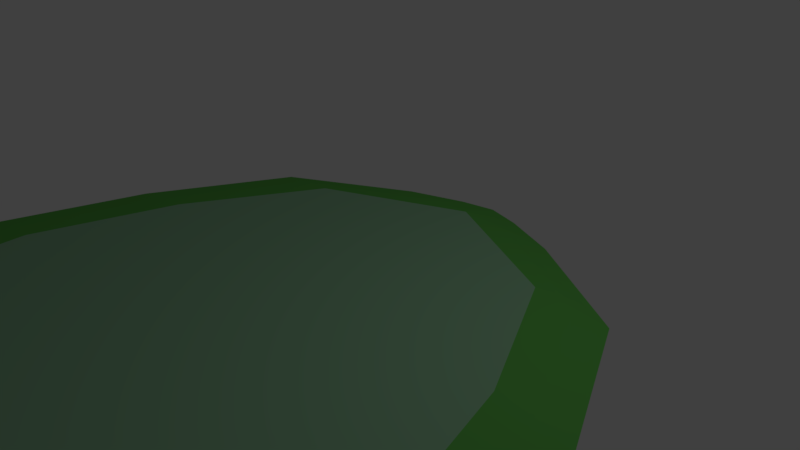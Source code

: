 # Source: thing.blend  (saved by Blender 2.79.0; exported with 4.5.12 LTS)
import bpy
from mathutils import Matrix  # noqa: F401  (used for matrix-valued properties, if any)

bpy.ops.wm.read_factory_settings(use_empty=True)
scene = bpy.context.scene
scene.name = 'Scene'

# ---- collections
col_collection_1 = bpy.data.collections.new('Collection 1'); scene.collection.children.link(col_collection_1)

# ---- materials (node trees are filled in below, after node groups)
mat_material_001 = bpy.data.materials.new('Material.001')
mat_material_001.alpha_threshold = 0.0
mat_material_001.use_transparent_shadow = False
mat_material_001.diffuse_color = (0.1188, 0.448, 0.07997, 1.0)
mat_material_001.roughness = 0.5
mat_material = bpy.data.materials.new('Material')
mat_material.alpha_threshold = 0.0
mat_material.use_transparent_shadow = False
mat_material.diffuse_color = (0.2718, 0.5071, 0.3072, 1.0)
mat_material.roughness = 0.5
mat_material.line_color = (0.0, 0.0, 0.0, 1.0)

# ---- material node trees

# ---- world
world_world = bpy.data.worlds.new('World'); scene.world = world_world
world_world.color = (0.05088, 0.05088, 0.05088)
world_world.use_sun_shadow = False
world_world.sun_shadow_jitter_overblur = 0.0
world_world.cycles.sampling_method = 'MANUAL'

# ---- cameras
cam_camera = bpy.data.cameras.new('Camera')
cam_camera.clip_end = 100.0
cam_camera.lens = 35.0
cam_camera.sensor_width = 32.0
cam_camera.sensor_height = 18.0
cam_camera.ortho_scale = 7.314
cam_camera.dof.focus_distance = 0.0
cam_camera.dof.aperture_fstop = 128.0

# ---- lights
light_lamp = bpy.data.lights.new('Lamp', 'POINT')
light_lamp.transmission_factor = 0.0
light_lamp.cutoff_distance = 30.0
light_lamp.energy = 100.0
light_lamp.shadow_buffer_clip_start = 1.001
light_lamp.shadow_soft_size = 0.1
light_lamp.shadow_maximum_resolution = 0.006
light_lamp.use_absolute_resolution = True

# ---- meshes
me_plane = bpy.data.meshes.new('Plane')
me_plane.from_pydata([(-3.0, -1.0, 0.0), (-3.554, -3.0, 0.0), (-2.0, 0.8883, 0.0), (-3.393, -5.0, 0.0), (-3.257, -7.0, 0.0), (-3.027, -9.0, 0.0), (-2.728, -10.95, 0.0), (-3.006, -12.95, 0.0), (-2.609, -14.61, 0.0), (-1.444, -16.49, 0.0), (-4.0, -1.0, -0.1608), (-4.554, -3.0, -0.1608), (-3.0, 1.0, -0.1608), (-1.287, 2.0, -0.1608), (-4.393, -5.0, -0.1608), (-4.257, -7.0, -0.1608), (-4.027, -9.0, -0.1608), (-3.728, -10.95, -0.1608), (-4.006, -12.95, -0.1608), (-3.609, -14.95, -0.1608), (-2.444, -16.95, -0.1608), (-0.96, -17.95, -0.1608), (-0.3859, -18.21, -0.1608), (-0.4893, 2.3, -0.1608), (3.0, -1.0, 0.0), (3.554, -3.0, 0.0), (2.0, 0.8883, 0.0), (0.0, 1.824, 0.0), (3.393, -5.0, 0.0), (3.257, -7.0, 0.0), (3.027, -9.0, 0.0), (2.728, -10.95, 0.0), (3.006, -12.95, 0.0), (2.609, -14.61, 0.0), (1.444, -16.49, 0.0), (0.0, -17.41, 0.0), (4.0, -1.0, -0.1608), (4.554, -3.0, -0.1608), (3.0, 1.0, -0.1608), (1.287, 2.0, -0.1608), (4.393, -5.0, -0.1608), (4.257, -7.0, -0.1608), (4.027, -9.0, -0.1608), (3.728, -10.95, -0.1608), (4.006, -12.95, -0.1608), (3.609, -14.95, -0.1608), (2.444, -16.95, -0.1608), (0.96, -17.95, -0.1608), (0.0, -18.26, -0.1608), (0.3859, -18.21, -0.1608), (0.0, 2.412, -0.1608), (0.4893, 2.3, -0.1608), (3.228, -10.95, -0.06892), (3.527, -9.0, -0.06892), (2.5, 0.9441, -0.06892), (0.6436, 1.912, -0.06892), (0.48, -17.68, -0.06892), (1.944, -16.72, -0.06892), (3.5, -1.0, -0.06892), (3.506, -12.95, -0.06892), (3.757, -7.0, -0.06892), (3.893, -5.0, -0.06892), (4.054, -3.0, -0.06892), (3.109, -14.78, -0.06892), (0.1929, -18.23, -0.1608), (0.2446, 2.356, -0.1608), (-3.228, -10.95, -0.06892), (-3.527, -9.0, -0.06892), (-2.5, 0.9441, -0.06892), (-0.6436, 1.912, -0.06892), (-0.48, -17.68, -0.06892), (-1.944, -16.72, -0.06892), (-3.5, -1.0, -0.06892), (-3.506, -12.95, -0.06892), (-3.757, -7.0, -0.06892), (-3.893, -5.0, -0.06892), (-4.054, -3.0, -0.06892), (-3.109, -14.78, -0.06892), (-0.1929, -18.23, -0.1608), (-0.2446, 2.356, -0.1608)], [], [(67, 16, 17, 66), (69, 13, 12, 68), (71, 20, 21, 70), (68, 12, 10, 72), (66, 17, 18, 73), (75, 14, 15, 74), (76, 11, 14, 75), (73, 18, 19, 77), (74, 15, 16, 67), (72, 10, 11, 76), (77, 19, 20, 71), (70, 78, 48, 35), (69, 79, 23, 13), (53, 52, 43, 42), (55, 54, 38, 39), (57, 56, 47, 46), (54, 58, 36, 38), (52, 59, 44, 43), (61, 60, 41, 40), (62, 61, 40, 37), (59, 63, 45, 44), (60, 53, 42, 41), (58, 62, 37, 36), (63, 57, 46, 45), (56, 35, 48, 64), (55, 39, 51, 65), (2, 26, 27), (0, 26, 2), (0, 24, 26), (1, 24, 0), (1, 25, 24), (3, 25, 1), (3, 28, 25), (4, 28, 3), (4, 29, 28), (5, 29, 4), (5, 30, 29), (6, 30, 5), (6, 31, 30), (7, 31, 6), (7, 32, 31), (8, 32, 7), (8, 33, 32), (9, 33, 8), (9, 34, 33), (35, 34, 9), (27, 55, 65, 50), (47, 56, 64, 49), (33, 34, 57, 63), (24, 25, 62, 58), (29, 30, 53, 60), (32, 33, 63, 59), (25, 28, 61, 62), (28, 29, 60, 61), (31, 32, 59, 52), (26, 24, 58, 54), (34, 35, 56, 57), (27, 26, 54, 55), (30, 31, 52, 53), (27, 50, 79, 69), (21, 22, 78, 70), (8, 77, 71, 9), (0, 72, 76, 1), (4, 74, 67, 5), (7, 73, 77, 8), (1, 76, 75, 3), (3, 75, 74, 4), (6, 66, 73, 7), (2, 68, 72, 0), (9, 71, 70, 35), (27, 69, 68, 2), (5, 67, 66, 6)])
me_plane.polygons.foreach_set('material_index', [0, 0, 0, 0, 0, 0, 0, 0, 0, 0, 0, 0, 0, 0, 0, 0, 0, 0, 0, 0, 0, 0, 0, 0, 0, 0, 1, 1, 1, 1, 1, 1, 1, 1, 1, 1, 1, 1, 1, 1, 1, 1, 1, 1, 1, 1, 0, 0, 0, 0, 0, 0, 0, 0, 0, 0, 0, 0, 0, 0, 0, 0, 0, 0, 0, 0, 0, 0, 0, 0, 0, 0])
me_plane.materials.append(mat_material_001)
me_plane.materials.append(mat_material)
me_plane.use_remesh_preserve_volume = False
me_plane.use_remesh_preserve_attributes = False
me_plane.use_mirror_vertex_groups = False
me_plane.update()

# ---- objects
ob_grid = bpy.data.objects.new('Grid', me_plane)
ob_lamp = bpy.data.objects.new('Lamp', light_lamp)
ob_camera = bpy.data.objects.new('Camera', cam_camera)

# ---- transforms, parenting, visibility, modifiers, constraints
ob_grid.location = (0.0, 0.0, 0.0)
ob_grid.lineart.crease_threshold = 0.0
ob_lamp.location = (4.076, 1.005, 5.904)
ob_lamp.rotation_euler = (0.6503, 0.05522, 1.866)
ob_lamp.lock_rotations_4d = False
ob_lamp.empty_display_type = 'ARROWS'
ob_lamp.color = (0.0, 0.0, 0.0, 0.0)
ob_lamp.lineart.crease_threshold = 0.0
ob_camera.location = (7.481, -6.508, 5.344)
ob_camera.rotation_euler = (1.109, 0.0, 0.8149)
ob_camera.lock_rotations_4d = False
ob_camera.empty_display_type = 'ARROWS'
ob_camera.color = (0.0, 0.0, 0.0, 0.0)
ob_camera.display_type = 'WIRE'
ob_camera.lineart.crease_threshold = 0.0

# ---- collection membership
col_collection_1.objects.link(ob_grid)
col_collection_1.objects.link(ob_lamp)
col_collection_1.objects.link(ob_camera)

# ---- scene / render settings (as saved in the file)
scene.camera = ob_camera
scene.frame_start = 1; scene.frame_end = 250; scene.frame_set(1)
scene.render.engine = 'BLENDER_EEVEE_NEXT'
scene.render.resolution_percentage = 50
scene.render.dither_intensity = 0.0
scene.cycles.use_denoising = False
scene.cycles.samples = 128
scene.cycles.sampling_pattern = 'TABULATED_SOBOL'
scene.cycles.use_adaptive_sampling = False
scene.cycles.use_light_tree = False
scene.cycles.blur_glossy = 0.0
scene.cycles.sample_clamp_indirect = 0.0
scene.view_settings.view_transform = 'Standard'
bpy.context.view_layer.update()

